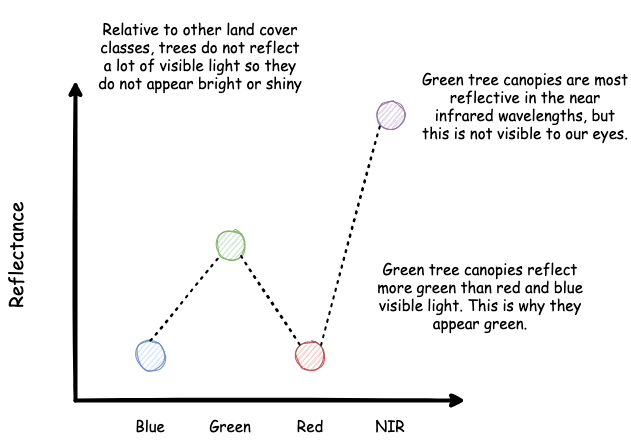

The diagram above was exported from draw.io. Its source (the exported page's mxGraphModel, read from the mxfile embedded in the PNG):
<mxGraphModel dx="932" dy="581" grid="1" gridSize="10" guides="1" tooltips="1" connect="1" arrows="1" fold="1" page="1" pageScale="1" pageWidth="827" pageHeight="1169" math="0" shadow="0">
  <root>
    <mxCell id="0" />
    <mxCell id="1" parent="0" />
    <mxCell id="yZN_-aeGFEubWrFcRlRo-1" value="" style="endArrow=classic;html=1;rounded=0;strokeWidth=4;sketch=1;fontFamily=Comic Sans MS;" edge="1" parent="1">
      <mxGeometry width="50" height="50" relative="1" as="geometry">
        <mxPoint x="120" y="440" as="sourcePoint" />
        <mxPoint x="120" y="120" as="targetPoint" />
      </mxGeometry>
    </mxCell>
    <mxCell id="yZN_-aeGFEubWrFcRlRo-2" value="" style="endArrow=classic;html=1;rounded=0;strokeWidth=4;sketch=1;fontFamily=Comic Sans MS;" edge="1" parent="1">
      <mxGeometry width="50" height="50" relative="1" as="geometry">
        <mxPoint x="120" y="440" as="sourcePoint" />
        <mxPoint x="510" y="440" as="targetPoint" />
      </mxGeometry>
    </mxCell>
    <mxCell id="yZN_-aeGFEubWrFcRlRo-3" value="" style="ellipse;whiteSpace=wrap;html=1;aspect=fixed;fillColor=#dae8fc;strokeColor=#6c8ebf;sketch=1;fontFamily=Comic Sans MS;" vertex="1" parent="1">
      <mxGeometry x="180" y="380" width="30" height="30" as="geometry" />
    </mxCell>
    <mxCell id="yZN_-aeGFEubWrFcRlRo-4" value="" style="ellipse;whiteSpace=wrap;html=1;aspect=fixed;fillColor=#d5e8d4;strokeColor=#82b366;sketch=1;fontFamily=Comic Sans MS;" vertex="1" parent="1">
      <mxGeometry x="260" y="270" width="30" height="30" as="geometry" />
    </mxCell>
    <mxCell id="yZN_-aeGFEubWrFcRlRo-5" value="" style="ellipse;whiteSpace=wrap;html=1;aspect=fixed;fillColor=#f8cecc;strokeColor=#b85450;sketch=1;fontFamily=Comic Sans MS;" vertex="1" parent="1">
      <mxGeometry x="340" y="380" width="30" height="30" as="geometry" />
    </mxCell>
    <mxCell id="yZN_-aeGFEubWrFcRlRo-6" value="" style="ellipse;whiteSpace=wrap;html=1;aspect=fixed;fillColor=#e1d5e7;strokeColor=#9673a6;sketch=1;fontFamily=Comic Sans MS;" vertex="1" parent="1">
      <mxGeometry x="420" y="140" width="30" height="30" as="geometry" />
    </mxCell>
    <mxCell id="yZN_-aeGFEubWrFcRlRo-7" value="Blue" style="text;html=1;strokeColor=none;fillColor=none;align=center;verticalAlign=middle;whiteSpace=wrap;rounded=0;fontSize=15;sketch=1;fontFamily=Comic Sans MS;" vertex="1" parent="1">
      <mxGeometry x="165" y="450" width="60" height="30" as="geometry" />
    </mxCell>
    <mxCell id="yZN_-aeGFEubWrFcRlRo-8" value="Green" style="text;html=1;strokeColor=none;fillColor=none;align=center;verticalAlign=middle;whiteSpace=wrap;rounded=0;fontSize=15;sketch=1;fontFamily=Comic Sans MS;" vertex="1" parent="1">
      <mxGeometry x="245" y="450" width="60" height="30" as="geometry" />
    </mxCell>
    <mxCell id="yZN_-aeGFEubWrFcRlRo-9" value="Red" style="text;html=1;strokeColor=none;fillColor=none;align=center;verticalAlign=middle;whiteSpace=wrap;rounded=0;fontSize=15;sketch=1;fontFamily=Comic Sans MS;" vertex="1" parent="1">
      <mxGeometry x="325" y="450" width="60" height="30" as="geometry" />
    </mxCell>
    <mxCell id="yZN_-aeGFEubWrFcRlRo-10" value="NIR" style="text;html=1;strokeColor=none;fillColor=none;align=center;verticalAlign=middle;whiteSpace=wrap;rounded=0;fontSize=15;sketch=1;fontFamily=Comic Sans MS;" vertex="1" parent="1">
      <mxGeometry x="405" y="450" width="60" height="30" as="geometry" />
    </mxCell>
    <mxCell id="yZN_-aeGFEubWrFcRlRo-12" value="" style="endArrow=none;dashed=1;html=1;dashPattern=1 3;strokeWidth=2;rounded=0;sketch=1;exitX=0.5;exitY=0;exitDx=0;exitDy=0;entryX=0;entryY=1;entryDx=0;entryDy=0;fontFamily=Comic Sans MS;" edge="1" parent="1" source="yZN_-aeGFEubWrFcRlRo-3" target="yZN_-aeGFEubWrFcRlRo-4">
      <mxGeometry width="50" height="50" relative="1" as="geometry">
        <mxPoint x="390" y="330" as="sourcePoint" />
        <mxPoint x="440" y="280" as="targetPoint" />
      </mxGeometry>
    </mxCell>
    <mxCell id="yZN_-aeGFEubWrFcRlRo-13" value="" style="endArrow=none;dashed=1;html=1;dashPattern=1 3;strokeWidth=2;rounded=0;sketch=1;exitX=1;exitY=1;exitDx=0;exitDy=0;entryX=0;entryY=0;entryDx=0;entryDy=0;fontFamily=Comic Sans MS;" edge="1" parent="1" source="yZN_-aeGFEubWrFcRlRo-4" target="yZN_-aeGFEubWrFcRlRo-5">
      <mxGeometry width="50" height="50" relative="1" as="geometry">
        <mxPoint x="390" y="330" as="sourcePoint" />
        <mxPoint x="440" y="280" as="targetPoint" />
      </mxGeometry>
    </mxCell>
    <mxCell id="yZN_-aeGFEubWrFcRlRo-14" value="" style="endArrow=none;dashed=1;html=1;dashPattern=1 3;strokeWidth=2;rounded=0;sketch=1;exitX=1;exitY=0;exitDx=0;exitDy=0;entryX=0;entryY=1;entryDx=0;entryDy=0;fontFamily=Comic Sans MS;" edge="1" parent="1" source="yZN_-aeGFEubWrFcRlRo-5" target="yZN_-aeGFEubWrFcRlRo-6">
      <mxGeometry width="50" height="50" relative="1" as="geometry">
        <mxPoint x="390" y="330" as="sourcePoint" />
        <mxPoint x="440" y="280" as="targetPoint" />
      </mxGeometry>
    </mxCell>
    <mxCell id="yZN_-aeGFEubWrFcRlRo-15" value="&lt;font style=&quot;font-size: 19px&quot;&gt;Reflectance&lt;/font&gt;" style="text;html=1;strokeColor=none;fillColor=none;align=center;verticalAlign=middle;whiteSpace=wrap;rounded=0;rotation=-90;sketch=1;fontFamily=Comic Sans MS;" vertex="1" parent="1">
      <mxGeometry x="30" y="280" width="60" height="30" as="geometry" />
    </mxCell>
    <mxCell id="yZN_-aeGFEubWrFcRlRo-16" value="Green tree canopies reflect more green than red and blue visible light. This is why they appear green." style="text;html=1;strokeColor=none;fillColor=none;align=center;verticalAlign=middle;whiteSpace=wrap;rounded=0;fontSize=15;sketch=1;fontFamily=Comic Sans MS;" vertex="1" parent="1">
      <mxGeometry x="420" y="280" width="210" height="110" as="geometry" />
    </mxCell>
    <mxCell id="yZN_-aeGFEubWrFcRlRo-17" value="Green tree canopies are most reflective in the near infrared wavelengths, but this is not visible to our eyes." style="text;html=1;strokeColor=none;fillColor=none;align=center;verticalAlign=middle;whiteSpace=wrap;rounded=0;fontSize=15;sketch=1;fontFamily=Comic Sans MS;" vertex="1" parent="1">
      <mxGeometry x="465" y="90" width="210" height="110" as="geometry" />
    </mxCell>
    <mxCell id="yZN_-aeGFEubWrFcRlRo-18" value="Relative to other land cover classes, trees do not reflect a lot of visible light so they do not appear bright or shiny" style="text;html=1;strokeColor=none;fillColor=none;align=center;verticalAlign=middle;whiteSpace=wrap;rounded=0;fontSize=15;sketch=1;fontFamily=Comic Sans MS;" vertex="1" parent="1">
      <mxGeometry x="140" y="40" width="210" height="110" as="geometry" />
    </mxCell>
  </root>
</mxGraphModel>